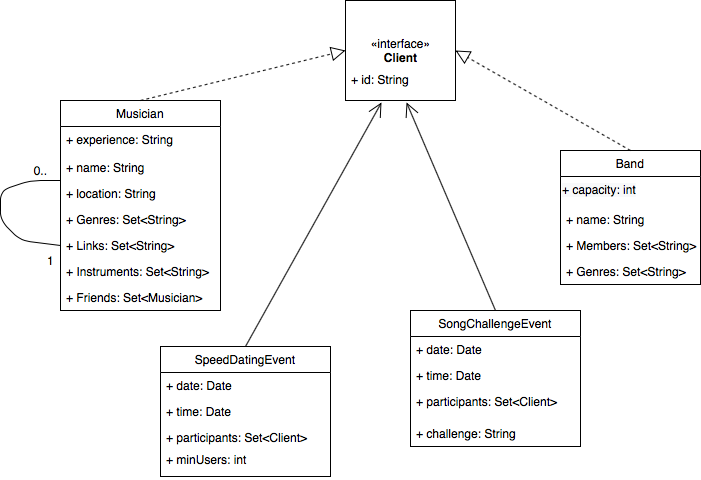

The diagram above was exported from draw.io. Its source (the exported page's mxGraphModel, read from the mxfile embedded in the PNG):
<mxGraphModel dx="1035" dy="539" grid="1" gridSize="10" guides="1" tooltips="1" connect="1" arrows="1" fold="1" page="1" pageScale="1" pageWidth="850" pageHeight="1100" math="0" shadow="0">
  <root>
    <mxCell id="0" />
    <mxCell id="1" parent="0" />
    <mxCell id="DnVcojzlXoClrlLu47L7-3" value="Musician" style="swimlane;fontStyle=0;childLayout=stackLayout;horizontal=1;startSize=26;fillColor=none;horizontalStack=0;resizeParent=1;resizeParentMax=0;resizeLast=0;collapsible=1;marginBottom=0;" parent="1" vertex="1">
      <mxGeometry x="140" y="230" width="160" height="210" as="geometry" />
    </mxCell>
    <mxCell id="DnVcojzlXoClrlLu47L7-6" value="+ experience: String&#10;" style="text;strokeColor=none;fillColor=none;align=left;verticalAlign=top;spacingLeft=4;spacingRight=4;overflow=hidden;rotatable=0;points=[[0,0.5],[1,0.5]];portConstraint=eastwest;" parent="DnVcojzlXoClrlLu47L7-3" vertex="1">
      <mxGeometry y="26" width="160" height="28" as="geometry" />
    </mxCell>
    <mxCell id="r4m6akU-jri_5e-GXDHd-2" value="+ name: String" style="text;strokeColor=none;fillColor=none;align=left;verticalAlign=top;spacingLeft=4;spacingRight=4;overflow=hidden;rotatable=0;points=[[0,0.5],[1,0.5]];portConstraint=eastwest;" parent="DnVcojzlXoClrlLu47L7-3" vertex="1">
      <mxGeometry y="54" width="160" height="26" as="geometry" />
    </mxCell>
    <mxCell id="r4m6akU-jri_5e-GXDHd-4" value="+ location: String" style="text;strokeColor=none;fillColor=none;align=left;verticalAlign=top;spacingLeft=4;spacingRight=4;overflow=hidden;rotatable=0;points=[[0,0.5],[1,0.5]];portConstraint=eastwest;" parent="DnVcojzlXoClrlLu47L7-3" vertex="1">
      <mxGeometry y="80" width="160" height="26" as="geometry" />
    </mxCell>
    <mxCell id="r4m6akU-jri_5e-GXDHd-3" value="+ Genres: Set&lt;String&gt;" style="text;strokeColor=none;fillColor=none;align=left;verticalAlign=top;spacingLeft=4;spacingRight=4;overflow=hidden;rotatable=0;points=[[0,0.5],[1,0.5]];portConstraint=eastwest;" parent="DnVcojzlXoClrlLu47L7-3" vertex="1">
      <mxGeometry y="106" width="160" height="26" as="geometry" />
    </mxCell>
    <mxCell id="UW4IbXQVrMeGBKjTlDuh-3" value="+ Links: Set&lt;String&gt;" style="text;strokeColor=none;fillColor=none;align=left;verticalAlign=top;spacingLeft=4;spacingRight=4;overflow=hidden;rotatable=0;points=[[0,0.5],[1,0.5]];portConstraint=eastwest;" parent="DnVcojzlXoClrlLu47L7-3" vertex="1">
      <mxGeometry y="132" width="160" height="26" as="geometry" />
    </mxCell>
    <mxCell id="DnVcojzlXoClrlLu47L7-5" value="+ Instruments: Set&lt;String&gt;" style="text;strokeColor=none;fillColor=none;align=left;verticalAlign=top;spacingLeft=4;spacingRight=4;overflow=hidden;rotatable=0;points=[[0,0.5],[1,0.5]];portConstraint=eastwest;" parent="DnVcojzlXoClrlLu47L7-3" vertex="1">
      <mxGeometry y="158" width="160" height="52" as="geometry" />
    </mxCell>
    <mxCell id="DnVcojzlXoClrlLu47L7-17" value="Band" style="swimlane;fontStyle=0;childLayout=stackLayout;horizontal=1;startSize=26;fillColor=none;horizontalStack=0;resizeParent=1;resizeParentMax=0;resizeLast=0;collapsible=1;marginBottom=0;" parent="1" vertex="1">
      <mxGeometry x="640" y="280" width="140" height="134" as="geometry" />
    </mxCell>
    <mxCell id="8FuKt7RA_AhDCp-_O9jv-1" value="&lt;span style=&quot;color: rgb(0 , 0 , 0) ; font-family: &amp;#34;helvetica&amp;#34; ; font-size: 12px ; font-style: normal ; font-weight: 400 ; letter-spacing: normal ; text-align: left ; text-indent: 0px ; text-transform: none ; word-spacing: 0px ; background-color: rgb(248 , 249 , 250) ; display: inline ; float: none&quot;&gt;+ capacity: int&lt;/span&gt;" style="text;whiteSpace=wrap;html=1;" parent="DnVcojzlXoClrlLu47L7-17" vertex="1">
      <mxGeometry y="26" width="140" height="30" as="geometry" />
    </mxCell>
    <mxCell id="r4m6akU-jri_5e-GXDHd-5" value="+ name: String" style="text;strokeColor=none;fillColor=none;align=left;verticalAlign=top;spacingLeft=4;spacingRight=4;overflow=hidden;rotatable=0;points=[[0,0.5],[1,0.5]];portConstraint=eastwest;" parent="DnVcojzlXoClrlLu47L7-17" vertex="1">
      <mxGeometry y="56" width="140" height="26" as="geometry" />
    </mxCell>
    <mxCell id="UW4IbXQVrMeGBKjTlDuh-2" value="+ Members: Set&lt;String&gt;" style="text;strokeColor=none;fillColor=none;align=left;verticalAlign=top;spacingLeft=4;spacingRight=4;overflow=hidden;rotatable=0;points=[[0,0.5],[1,0.5]];portConstraint=eastwest;" parent="DnVcojzlXoClrlLu47L7-17" vertex="1">
      <mxGeometry y="82" width="140" height="26" as="geometry" />
    </mxCell>
    <mxCell id="r4m6akU-jri_5e-GXDHd-6" value="+ Genres: Set&lt;String&gt;" style="text;strokeColor=none;fillColor=none;align=left;verticalAlign=top;spacingLeft=4;spacingRight=4;overflow=hidden;rotatable=0;points=[[0,0.5],[1,0.5]];portConstraint=eastwest;" parent="DnVcojzlXoClrlLu47L7-17" vertex="1">
      <mxGeometry y="108" width="140" height="26" as="geometry" />
    </mxCell>
    <object label="«interface»&lt;br&gt;&lt;b&gt;Client&lt;/b&gt;" ID="" id="_U4gniRY8CPVT1MkR-iU-1">
      <mxCell style="html=1;" parent="1" vertex="1">
        <mxGeometry x="425" y="130" width="110" height="100" as="geometry" />
      </mxCell>
    </object>
    <mxCell id="_U4gniRY8CPVT1MkR-iU-3" value="" style="endArrow=block;dashed=1;endFill=0;endSize=12;html=1;entryX=0;entryY=0.5;entryDx=0;entryDy=0;exitX=0.5;exitY=0;exitDx=0;exitDy=0;" parent="1" source="DnVcojzlXoClrlLu47L7-3" target="_U4gniRY8CPVT1MkR-iU-1" edge="1">
      <mxGeometry width="160" relative="1" as="geometry">
        <mxPoint x="200" y="170" as="sourcePoint" />
        <mxPoint x="360" y="170" as="targetPoint" />
      </mxGeometry>
    </mxCell>
    <mxCell id="_U4gniRY8CPVT1MkR-iU-4" value="" style="endArrow=block;dashed=1;endFill=0;endSize=12;html=1;entryX=1;entryY=0.5;entryDx=0;entryDy=0;exitX=0.5;exitY=0;exitDx=0;exitDy=0;" parent="1" source="DnVcojzlXoClrlLu47L7-17" target="_U4gniRY8CPVT1MkR-iU-1" edge="1">
      <mxGeometry width="160" relative="1" as="geometry">
        <mxPoint x="460" y="390" as="sourcePoint" />
        <mxPoint x="620" y="390" as="targetPoint" />
      </mxGeometry>
    </mxCell>
    <mxCell id="r4m6akU-jri_5e-GXDHd-1" value="+ id: String" style="text;strokeColor=none;fillColor=none;align=left;verticalAlign=top;spacingLeft=4;spacingRight=4;overflow=hidden;rotatable=0;points=[[0,0.5],[1,0.5]];portConstraint=eastwest;" parent="1" vertex="1">
      <mxGeometry x="425" y="196" width="140" height="34" as="geometry" />
    </mxCell>
    <mxCell id="TdLVSgItqm1n5RUYsOvy-2" value="+ Friends: Set&lt;Musician&gt;" style="text;strokeColor=none;fillColor=none;align=left;verticalAlign=top;spacingLeft=4;spacingRight=4;overflow=hidden;rotatable=0;points=[[0,0.5],[1,0.5]];portConstraint=eastwest;" vertex="1" parent="1">
      <mxGeometry x="140" y="414" width="160" height="26" as="geometry" />
    </mxCell>
    <mxCell id="TdLVSgItqm1n5RUYsOvy-3" value="" style="endArrow=none;html=1;exitX=0;exitY=0.5;exitDx=0;exitDy=0;" edge="1" parent="1" source="UW4IbXQVrMeGBKjTlDuh-3">
      <mxGeometry width="50" height="50" relative="1" as="geometry">
        <mxPoint x="130" y="370" as="sourcePoint" />
        <mxPoint x="140" y="310" as="targetPoint" />
        <Array as="points">
          <mxPoint x="100" y="370" />
          <mxPoint x="80" y="350" />
          <mxPoint x="80" y="320" />
          <mxPoint x="110" y="310" />
        </Array>
      </mxGeometry>
    </mxCell>
    <mxCell id="TdLVSgItqm1n5RUYsOvy-4" value="1" style="text;html=1;align=center;verticalAlign=middle;resizable=0;points=[];autosize=1;" vertex="1" parent="1">
      <mxGeometry x="120" y="380" width="20" height="20" as="geometry" />
    </mxCell>
    <mxCell id="TdLVSgItqm1n5RUYsOvy-5" value="0.." style="text;html=1;align=center;verticalAlign=middle;resizable=0;points=[];autosize=1;" vertex="1" parent="1">
      <mxGeometry x="105" y="290" width="30" height="20" as="geometry" />
    </mxCell>
    <mxCell id="TdLVSgItqm1n5RUYsOvy-6" value="SpeedDatingEvent" style="swimlane;fontStyle=0;childLayout=stackLayout;horizontal=1;startSize=26;fillColor=none;horizontalStack=0;resizeParent=1;resizeParentMax=0;resizeLast=0;collapsible=1;marginBottom=0;" vertex="1" parent="1">
      <mxGeometry x="240" y="476" width="170" height="130" as="geometry" />
    </mxCell>
    <mxCell id="TdLVSgItqm1n5RUYsOvy-8" value="+ date: Date" style="text;strokeColor=none;fillColor=none;align=left;verticalAlign=top;spacingLeft=4;spacingRight=4;overflow=hidden;rotatable=0;points=[[0,0.5],[1,0.5]];portConstraint=eastwest;" vertex="1" parent="TdLVSgItqm1n5RUYsOvy-6">
      <mxGeometry y="26" width="170" height="26" as="geometry" />
    </mxCell>
    <mxCell id="TdLVSgItqm1n5RUYsOvy-9" value="+ time: Date" style="text;strokeColor=none;fillColor=none;align=left;verticalAlign=top;spacingLeft=4;spacingRight=4;overflow=hidden;rotatable=0;points=[[0,0.5],[1,0.5]];portConstraint=eastwest;" vertex="1" parent="TdLVSgItqm1n5RUYsOvy-6">
      <mxGeometry y="52" width="170" height="26" as="geometry" />
    </mxCell>
    <mxCell id="TdLVSgItqm1n5RUYsOvy-14" value="+ participants: Set&lt;Client&gt;" style="text;strokeColor=none;fillColor=none;align=left;verticalAlign=top;spacingLeft=4;spacingRight=4;overflow=hidden;rotatable=0;points=[[0,0.5],[1,0.5]];portConstraint=eastwest;" vertex="1" parent="TdLVSgItqm1n5RUYsOvy-6">
      <mxGeometry y="78" width="170" height="52" as="geometry" />
    </mxCell>
    <mxCell id="TdLVSgItqm1n5RUYsOvy-17" value="SongChallengeEvent" style="swimlane;fontStyle=0;childLayout=stackLayout;horizontal=1;startSize=26;fillColor=none;horizontalStack=0;resizeParent=1;resizeParentMax=0;resizeLast=0;collapsible=1;marginBottom=0;" vertex="1" parent="1">
      <mxGeometry x="490" y="440" width="170" height="136" as="geometry">
        <mxRectangle x="420" y="530" width="150" height="26" as="alternateBounds" />
      </mxGeometry>
    </mxCell>
    <mxCell id="TdLVSgItqm1n5RUYsOvy-18" value="+ date: Date" style="text;strokeColor=none;fillColor=none;align=left;verticalAlign=top;spacingLeft=4;spacingRight=4;overflow=hidden;rotatable=0;points=[[0,0.5],[1,0.5]];portConstraint=eastwest;" vertex="1" parent="TdLVSgItqm1n5RUYsOvy-17">
      <mxGeometry y="26" width="170" height="26" as="geometry" />
    </mxCell>
    <mxCell id="TdLVSgItqm1n5RUYsOvy-19" value="+ time: Date" style="text;strokeColor=none;fillColor=none;align=left;verticalAlign=top;spacingLeft=4;spacingRight=4;overflow=hidden;rotatable=0;points=[[0,0.5],[1,0.5]];portConstraint=eastwest;" vertex="1" parent="TdLVSgItqm1n5RUYsOvy-17">
      <mxGeometry y="52" width="170" height="26" as="geometry" />
    </mxCell>
    <mxCell id="TdLVSgItqm1n5RUYsOvy-20" value="+ participants: Set&lt;Client&gt;" style="text;strokeColor=none;fillColor=none;align=left;verticalAlign=top;spacingLeft=4;spacingRight=4;overflow=hidden;rotatable=0;points=[[0,0.5],[1,0.5]];portConstraint=eastwest;" vertex="1" parent="TdLVSgItqm1n5RUYsOvy-17">
      <mxGeometry y="78" width="170" height="32" as="geometry" />
    </mxCell>
    <mxCell id="TdLVSgItqm1n5RUYsOvy-25" value="+ challenge: String" style="text;strokeColor=none;fillColor=none;align=left;verticalAlign=top;spacingLeft=4;spacingRight=4;overflow=hidden;rotatable=0;points=[[0,0.5],[1,0.5]];portConstraint=eastwest;" vertex="1" parent="TdLVSgItqm1n5RUYsOvy-17">
      <mxGeometry y="110" width="170" height="26" as="geometry" />
    </mxCell>
    <mxCell id="TdLVSgItqm1n5RUYsOvy-21" value="" style="endArrow=open;endFill=1;endSize=12;html=1;exitX=0.5;exitY=0;exitDx=0;exitDy=0;entryX=0.257;entryY=1.059;entryDx=0;entryDy=0;entryPerimeter=0;" edge="1" parent="1" source="TdLVSgItqm1n5RUYsOvy-6" target="r4m6akU-jri_5e-GXDHd-1">
      <mxGeometry width="160" relative="1" as="geometry">
        <mxPoint x="210" y="510" as="sourcePoint" />
        <mxPoint x="370" y="510" as="targetPoint" />
      </mxGeometry>
    </mxCell>
    <mxCell id="TdLVSgItqm1n5RUYsOvy-28" value="" style="endArrow=open;endFill=1;endSize=12;html=1;entryX=0.436;entryY=1.059;entryDx=0;entryDy=0;entryPerimeter=0;exitX=0.5;exitY=0;exitDx=0;exitDy=0;" edge="1" parent="1" source="TdLVSgItqm1n5RUYsOvy-17" target="r4m6akU-jri_5e-GXDHd-1">
      <mxGeometry width="160" relative="1" as="geometry">
        <mxPoint x="430" y="370" as="sourcePoint" />
        <mxPoint x="590" y="370" as="targetPoint" />
      </mxGeometry>
    </mxCell>
    <mxCell id="TdLVSgItqm1n5RUYsOvy-29" value="+ minUsers: int" style="text;strokeColor=none;fillColor=none;align=left;verticalAlign=top;spacingLeft=4;spacingRight=4;overflow=hidden;rotatable=0;points=[[0,0.5],[1,0.5]];portConstraint=eastwest;" vertex="1" parent="1">
      <mxGeometry x="240" y="576" width="170" height="26" as="geometry" />
    </mxCell>
  </root>
</mxGraphModel>